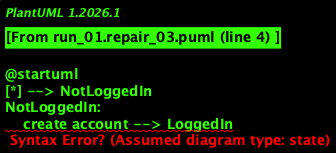

The diagram above was rendered by PlantUML. Its source (embedded in the PNG):
@startuml
[*] --> NotLoggedIn
NotLoggedIn:
    create account --> LoggedIn
    login --> LoggedIn
LoggedIn:
    watch videos
    upload videos
    save videos
    view likes
    enter discussion
    logout --> Logout
Logout --> [*]
@enduml